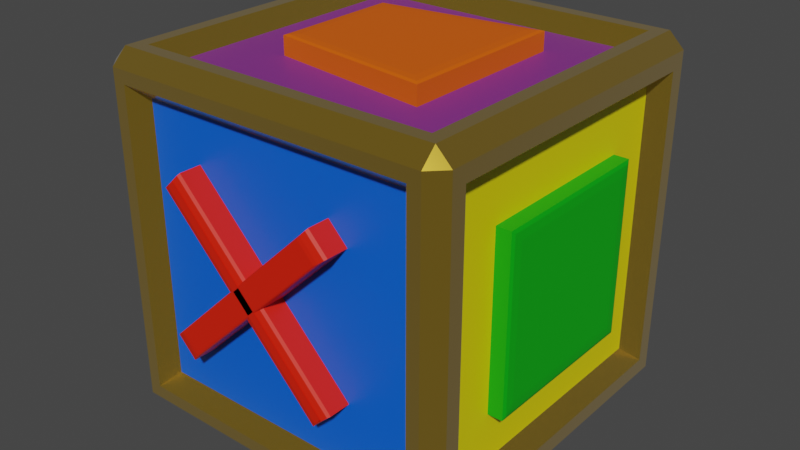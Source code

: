 # Source: Cube.blend  (saved by Blender 2.93.20; exported with 4.5.12 LTS)
import bpy
from mathutils import Matrix  # noqa: F401  (used for matrix-valued properties, if any)

bpy.ops.wm.read_factory_settings(use_empty=True)
scene = bpy.context.scene
scene.name = 'Scene'

# ---- collections
col_collection = bpy.data.collections.new('Collection'); scene.collection.children.link(col_collection)

# ---- materials (node trees are filled in below, after node groups)
mat_material = bpy.data.materials.new('Material')
mat_material.alpha_threshold = 0.0
mat_material.line_color = (0.0, 0.0, 0.0, 1.0)
mat_material_007 = bpy.data.materials.new('Material.007')
mat_material_008 = bpy.data.materials.new('Material.008')
mat_material_009 = bpy.data.materials.new('Material.009')
mat_material_010 = bpy.data.materials.new('Material.010')
mat_material_011 = bpy.data.materials.new('Material.011')
mat_material_012 = bpy.data.materials.new('Material.012')
mat_material_001 = bpy.data.materials.new('Material.001')
mat_material_005 = bpy.data.materials.new('Material.005')
mat_material_004 = bpy.data.materials.new('Material.004')
mat_material_002 = bpy.data.materials.new('Material.002')
mat_material_003 = bpy.data.materials.new('Material.003')
mat_material_006 = bpy.data.materials.new('Material.006')

# ---- material node trees
mat_material.use_nodes = True; mat_material.node_tree.nodes.clear()
_N = mat_material.node_tree.nodes; _L = mat_material.node_tree.links
n0 = _N.new('ShaderNodeOutputMaterial'); n0.name = 'Material Output'; n0.location = (300, 300)
n1 = _N.new('ShaderNodeBsdfPrincipled'); n1.name = 'Principled BSDF'; n1.location = (10, 300)
n1.distribution = 'GGX'
n1.subsurface_method = 'BURLEY'
n1.inputs[0].default_value = (0.8, 0.172, 0.0, 1.0)
n1.inputs[2].default_value = 0.4
n1.inputs[3].default_value = 1.45
n1.inputs[27].default_value = (0.0, 0.0, 0.0, 1.0)
n1.inputs[28].default_value = 1.0
_L.new(n1.outputs[0], n0.inputs[0])
n0.is_active_output = True
mat_material_007.use_nodes = True; mat_material_007.node_tree.nodes.clear()
_N = mat_material_007.node_tree.nodes; _L = mat_material_007.node_tree.links
n0 = _N.new('ShaderNodeBsdfPrincipled'); n0.name = 'Principled BSDF'; n0.location = (10, 300)
n0.distribution = 'GGX'
n0.subsurface_method = 'BURLEY'
n0.inputs[0].default_value = (0.8, 0.5132, 0.05369, 1.0)
n0.inputs[1].default_value = 0.9044
n0.inputs[2].default_value = 0.1691
n0.inputs[3].default_value = 1.45
n0.inputs[13].default_value = 0.5221
n0.inputs[24].default_value = 0.1647
n0.inputs[27].default_value = (0.0, 0.0, 0.0, 1.0)
n0.inputs[28].default_value = 1.0
n1 = _N.new('ShaderNodeOutputMaterial'); n1.name = 'Material Output'; n1.location = (300, 300)
_L.new(n0.outputs[0], n1.inputs[0])
n1.is_active_output = True
mat_material_008.use_nodes = True; mat_material_008.node_tree.nodes.clear()
_N = mat_material_008.node_tree.nodes; _L = mat_material_008.node_tree.links
n0 = _N.new('ShaderNodeBsdfPrincipled'); n0.name = 'Principled BSDF'; n0.location = (10, 300)
n0.distribution = 'GGX'
n0.subsurface_method = 'BURLEY'
n0.inputs[0].default_value = (0.8, 0.0, 0.001276, 1.0)
n0.inputs[3].default_value = 1.45
n0.inputs[27].default_value = (0.0, 0.0, 0.0, 1.0)
n0.inputs[28].default_value = 1.0
n1 = _N.new('ShaderNodeOutputMaterial'); n1.name = 'Material Output'; n1.location = (300, 300)
_L.new(n0.outputs[0], n1.inputs[0])
n1.is_active_output = True
mat_material_009.use_nodes = True; mat_material_009.node_tree.nodes.clear()
_N = mat_material_009.node_tree.nodes; _L = mat_material_009.node_tree.links
n0 = _N.new('ShaderNodeBsdfPrincipled'); n0.name = 'Principled BSDF'; n0.location = (10, 300)
n0.distribution = 'GGX'
n0.subsurface_method = 'BURLEY'
n0.inputs[0].default_value = (0.8, 0.6932, 0.0, 1.0)
n0.inputs[3].default_value = 1.45
n0.inputs[27].default_value = (0.0, 0.0, 0.0, 1.0)
n0.inputs[28].default_value = 1.0
n1 = _N.new('ShaderNodeOutputMaterial'); n1.name = 'Material Output'; n1.location = (300, 300)
_L.new(n0.outputs[0], n1.inputs[0])
n1.is_active_output = True
mat_material_010.use_nodes = True; mat_material_010.node_tree.nodes.clear()
_N = mat_material_010.node_tree.nodes; _L = mat_material_010.node_tree.links
n0 = _N.new('ShaderNodeBsdfPrincipled'); n0.name = 'Principled BSDF'; n0.location = (10, 300)
n0.distribution = 'GGX'
n0.subsurface_method = 'BURLEY'
n0.inputs[0].default_value = (0.0, 0.119, 0.8, 1.0)
n0.inputs[3].default_value = 1.45
n0.inputs[27].default_value = (0.0, 0.0, 0.0, 1.0)
n0.inputs[28].default_value = 1.0
n1 = _N.new('ShaderNodeOutputMaterial'); n1.name = 'Material Output'; n1.location = (300, 300)
_L.new(n0.outputs[0], n1.inputs[0])
n1.is_active_output = True
mat_material_011.use_nodes = True; mat_material_011.node_tree.nodes.clear()
_N = mat_material_011.node_tree.nodes; _L = mat_material_011.node_tree.links
n0 = _N.new('ShaderNodeBsdfPrincipled'); n0.name = 'Principled BSDF'; n0.location = (10, 300)
n0.distribution = 'GGX'
n0.subsurface_method = 'BURLEY'
n0.inputs[0].default_value = (0.2307, 0.0319, 0.2582, 1.0)
n0.inputs[3].default_value = 1.45
n0.inputs[27].default_value = (0.0, 0.0, 0.0, 1.0)
n0.inputs[28].default_value = 1.0
n1 = _N.new('ShaderNodeOutputMaterial'); n1.name = 'Material Output'; n1.location = (300, 300)
_L.new(n0.outputs[0], n1.inputs[0])
n1.is_active_output = True
mat_material_012.use_nodes = True; mat_material_012.node_tree.nodes.clear()
_N = mat_material_012.node_tree.nodes; _L = mat_material_012.node_tree.links
n0 = _N.new('ShaderNodeBsdfPrincipled'); n0.name = 'Principled BSDF'; n0.location = (10, 300)
n0.distribution = 'GGX'
n0.subsurface_method = 'BURLEY'
n0.inputs[0].default_value = (0.04374, 0.2423, 0.04817, 1.0)
n0.inputs[3].default_value = 1.45
n0.inputs[27].default_value = (0.0, 0.0, 0.0, 1.0)
n0.inputs[28].default_value = 1.0
n1 = _N.new('ShaderNodeOutputMaterial'); n1.name = 'Material Output'; n1.location = (300, 300)
_L.new(n0.outputs[0], n1.inputs[0])
n1.is_active_output = True
mat_material_001.use_nodes = True; mat_material_001.node_tree.nodes.clear()
_N = mat_material_001.node_tree.nodes; _L = mat_material_001.node_tree.links
n0 = _N.new('ShaderNodeBsdfPrincipled'); n0.name = 'Principled BSDF'; n0.location = (10, 300)
n0.distribution = 'GGX'
n0.subsurface_method = 'BURLEY'
n0.inputs[0].default_value = (0.8, 0.01364, 0.0, 1.0)
n0.inputs[3].default_value = 1.45
n0.inputs[27].default_value = (0.0, 0.0, 0.0, 1.0)
n0.inputs[28].default_value = 1.0
n1 = _N.new('ShaderNodeOutputMaterial'); n1.name = 'Material Output'; n1.location = (300, 300)
_L.new(n0.outputs[0], n1.inputs[0])
n1.is_active_output = True
mat_material_005.use_nodes = True; mat_material_005.node_tree.nodes.clear()
_N = mat_material_005.node_tree.nodes; _L = mat_material_005.node_tree.links
n0 = _N.new('ShaderNodeBsdfPrincipled'); n0.name = 'Principled BSDF'; n0.location = (10, 300)
n0.distribution = 'GGX'
n0.subsurface_method = 'BURLEY'
n0.inputs[0].default_value = (0.7984, 0.0, 0.8, 1.0)
n0.inputs[3].default_value = 1.45
n0.inputs[27].default_value = (0.0, 0.0, 0.0, 1.0)
n0.inputs[28].default_value = 1.0
n1 = _N.new('ShaderNodeOutputMaterial'); n1.name = 'Material Output'; n1.location = (300, 300)
_L.new(n0.outputs[0], n1.inputs[0])
n1.is_active_output = True
mat_material_004.use_nodes = True; mat_material_004.node_tree.nodes.clear()
_N = mat_material_004.node_tree.nodes; _L = mat_material_004.node_tree.links
n0 = _N.new('ShaderNodeBsdfPrincipled'); n0.name = 'Principled BSDF'; n0.location = (10, 300)
n0.distribution = 'GGX'
n0.subsurface_method = 'BURLEY'
n0.inputs[0].default_value = (0.0, 0.3011, 0.8, 1.0)
n0.inputs[3].default_value = 1.45
n0.inputs[27].default_value = (0.0, 0.0, 0.0, 1.0)
n0.inputs[28].default_value = 1.0
n1 = _N.new('ShaderNodeOutputMaterial'); n1.name = 'Material Output'; n1.location = (300, 300)
_L.new(n0.outputs[0], n1.inputs[0])
n1.is_active_output = True
mat_material_002.use_nodes = True; mat_material_002.node_tree.nodes.clear()
_N = mat_material_002.node_tree.nodes; _L = mat_material_002.node_tree.links
n0 = _N.new('ShaderNodeBsdfPrincipled'); n0.name = 'Principled BSDF'; n0.location = (10, 300)
n0.distribution = 'GGX'
n0.subsurface_method = 'BURLEY'
n0.inputs[0].default_value = (0.0, 0.42, 0.004265, 1.0)
n0.inputs[3].default_value = 1.45
n0.inputs[27].default_value = (0.0, 0.0, 0.0, 1.0)
n0.inputs[28].default_value = 1.0
n1 = _N.new('ShaderNodeOutputMaterial'); n1.name = 'Material Output'; n1.location = (300, 300)
_L.new(n0.outputs[0], n1.inputs[0])
n1.is_active_output = True
mat_material_003.use_nodes = True; mat_material_003.node_tree.nodes.clear()
_N = mat_material_003.node_tree.nodes; _L = mat_material_003.node_tree.links
n0 = _N.new('ShaderNodeBsdfPrincipled'); n0.name = 'Principled BSDF'; n0.location = (10, 300)
n0.distribution = 'GGX'
n0.subsurface_method = 'BURLEY'
n0.inputs[0].default_value = (0.8, 0.1133, 0.0, 1.0)
n0.inputs[3].default_value = 1.45
n0.inputs[27].default_value = (0.0, 0.0, 0.0, 1.0)
n0.inputs[28].default_value = 1.0
n1 = _N.new('ShaderNodeOutputMaterial'); n1.name = 'Material Output'; n1.location = (300, 300)
_L.new(n0.outputs[0], n1.inputs[0])
n1.is_active_output = True
mat_material_006.use_nodes = True; mat_material_006.node_tree.nodes.clear()
_N = mat_material_006.node_tree.nodes; _L = mat_material_006.node_tree.links
n0 = _N.new('ShaderNodeBsdfPrincipled'); n0.name = 'Principled BSDF'; n0.location = (10, 300)
n0.distribution = 'GGX'
n0.subsurface_method = 'BURLEY'
n0.inputs[0].default_value = (0.8841, 1.0, 0.0, 1.0)
n0.inputs[3].default_value = 1.45
n0.inputs[27].default_value = (0.0, 0.0, 0.0, 1.0)
n0.inputs[28].default_value = 1.0
n1 = _N.new('ShaderNodeOutputMaterial'); n1.name = 'Material Output'; n1.location = (300, 300)
_L.new(n0.outputs[0], n1.inputs[0])
n1.is_active_output = True

# ---- world
world_world = bpy.data.worlds.new('World'); scene.world = world_world
world_world.use_nodes = True; world_world.node_tree.nodes.clear()
_N = world_world.node_tree.nodes; _L = world_world.node_tree.links
n0 = _N.new('ShaderNodeOutputWorld'); n0.name = 'World Output'; n0.location = (300, 300)
n1 = _N.new('ShaderNodeBackground'); n1.name = 'Background'; n1.location = (10, 300)
n1.inputs[0].default_value = (0.05088, 0.05088, 0.05088, 1.0)
_L.new(n1.outputs[0], n0.inputs[0])
n0.is_active_output = True
world_world.color = (0.05088, 0.05088, 0.05088)
world_world.use_sun_shadow = False
world_world.sun_shadow_jitter_overblur = 0.0

# ---- meshes
me_cube = bpy.data.meshes.new('Cube')
me_cube.from_pydata([(0.8457, 1.0, 0.8457), (0.8457, 1.0, -0.8457), (0.8457, -1.0, 0.8457), (0.8457, -1.0, -0.8457), (-0.8457, 1.0, 0.8457), (-0.8457, 1.0, -0.8457), (-0.8457, -1.0, 0.8457), (-0.8457, -1.0, -0.8457), (1.0, 0.8308, -0.8308), (-1.0, 0.8308, -0.8308), (1.0, 0.8308, 0.8308), (-1.0, -0.8308, -0.8308), (-1.0, -0.8308, 0.8308), (1.0, -0.8308, 0.8308), (1.0, -0.8308, -0.8308), (-1.0, 0.8308, 0.8308), (-0.8427, 0.8427, -1.0), (-0.8427, -0.8427, -1.0), (0.8427, 0.8427, 1.0), (0.8427, 0.8427, -1.0), (-0.8427, -0.8427, 1.0), (0.8427, -0.8427, 1.0), (0.8427, -0.8427, -1.0), (-0.8427, 0.8427, 1.0), (0.7684, 0.9086, -0.7684), (-0.7684, 0.9086, -0.7684), (0.7684, 0.9086, 0.7684), (-0.7684, -0.9086, -0.7684), (-0.7684, -0.9086, 0.7684), (0.7684, -0.9086, 0.7684), (0.7684, -0.9086, -0.7684), (-0.7684, 0.9086, 0.7684), (-0.9086, 0.7548, -0.7548), (-0.9086, -0.7548, -0.7548), (0.9086, 0.7548, 0.7548), (0.9086, 0.7548, -0.7548), (-0.9086, -0.7548, 0.7548), (0.9086, -0.7548, 0.7548), (0.9086, -0.7548, -0.7548), (-0.9086, 0.7548, 0.7548), (-0.7656, 0.7656, -0.9086), (-0.7656, -0.7656, -0.9086), (0.7656, 0.7656, -0.9086), (0.7656, -0.7656, 0.9086), (-0.7656, -0.7656, 0.9086), (0.7656, 0.7656, 0.9086), (0.7656, -0.7656, -0.9086), (-0.7656, 0.7656, 0.9086), (-1.0, 0.9166, -0.9166), (-0.9166, 1.0, -0.9166), (-0.9166, 0.9166, -1.0), (-0.9166, -0.9166, -1.0), (-0.9166, -1.0, -0.9166), (-1.0, -0.9166, -0.9166), (0.9166, 1.0, -0.9166), (1.0, 0.9166, -0.9166), (0.9166, 0.9166, -1.0), (1.0, -0.9166, 0.9166), (0.9166, -0.9166, 1.0), (0.9166, -1.0, 0.9166), (-0.9166, -1.0, 0.9166), (-0.9166, -0.9166, 1.0), (-1.0, -0.9166, 0.9166), (0.9166, 1.0, 0.9166), (0.9166, 0.9166, 1.0), (1.0, 0.9166, 0.9166), (0.9166, -1.0, -0.9166), (0.9166, -0.9166, -1.0), (1.0, -0.9166, -0.9166), (-1.0, 0.9166, 0.9166), (-0.9166, 0.9166, 1.0), (-0.9166, 1.0, 0.9166)], [], [(14, 8, 35, 38), (1, 5, 25, 24), (23, 20, 44, 47), (12, 15, 39, 36), (4, 0, 26, 31), (22, 17, 41, 46), (9, 15, 69, 48), (8, 14, 68, 55), (17, 22, 67, 51), (13, 10, 65, 57), (5, 1, 54, 49), (18, 21, 58, 64), (7, 6, 60, 52), (19, 16, 50, 56), (22, 19, 56, 67), (3, 7, 52, 66), (6, 2, 59, 60), (12, 11, 53, 62), (21, 20, 61, 58), (23, 18, 64, 70), (14, 13, 57, 68), (11, 9, 48, 53), (4, 5, 49, 71), (20, 23, 70, 61), (2, 3, 66, 59), (10, 8, 55, 65), (15, 12, 62, 69), (0, 4, 71, 63), (1, 0, 63, 54), (45, 47, 44, 43), (30, 29, 28, 27), (33, 36, 39, 32), (40, 42, 46, 41), (35, 34, 37, 38), (25, 31, 26, 24), (18, 23, 47, 45), (0, 1, 24, 26), (9, 11, 33, 32), (19, 22, 46, 42), (6, 7, 27, 28), (8, 10, 34, 35), (17, 16, 40, 41), (3, 2, 29, 30), (11, 12, 36, 33), (16, 19, 42, 40), (5, 4, 31, 25), (13, 14, 38, 37), (20, 21, 43, 44), (2, 6, 28, 29), (15, 9, 32, 39), (21, 18, 45, 43), (7, 3, 30, 27), (10, 13, 37, 34), (48, 49, 50), (51, 52, 53), (54, 55, 56), (57, 58, 59), (60, 61, 62), (63, 64, 65), (66, 67, 68), (69, 70, 71), (50, 51, 53, 48), (56, 50, 49, 54), (65, 55, 54, 63), (52, 60, 62, 53), (59, 66, 68, 57), (71, 49, 48, 69), (58, 61, 60, 59), (64, 58, 57, 65), (51, 67, 66, 52), (61, 70, 69, 62), (70, 64, 63, 71), (67, 56, 55, 68), (16, 17, 51, 50)])
me_cube.polygons.foreach_set('material_index', [1, 1, 1, 1, 1, 1, 1, 1, 1, 1, 1, 1, 1, 1, 1, 1, 1, 1, 1, 1, 1, 1, 1, 1, 1, 1, 1, 1, 1, 5, 4, 0, 6, 3, 2, 1, 1, 1, 1, 1, 1, 1, 1, 1, 1, 1, 1, 1, 1, 1, 1, 1, 1, 1, 1, 1, 1, 1, 1, 1, 1, 1, 1, 1, 1, 1, 1, 1, 1, 1, 1, 1, 1, 1])
_uv = me_cube.uv_layers.new(name='UVMap')
_uv.uv.foreach_set('vector', [0.3962, 0.7288, 0.3962, 0.5212, 0.3962, 0.5212, 0.3962, 0.7288, 0.3943, 0.4807, 0.3943, 0.2693, 0.3943, 0.2693, 0.3943, 0.4807, 0.8553, 0.5197, 0.8553, 0.7303, 0.8553, 0.7303, 0.8553, 0.5197, 0.6038, 0.02115, 0.6038, 0.2288, 0.6038, 0.2288, 0.6038, 0.02115, 0.6057, 0.2693, 0.6057, 0.4807, 0.6057, 0.4807, 0.6057, 0.2693, 0.3553, 0.7303, 0.1447, 0.7303, 0.1447, 0.7303, 0.3553, 0.7303, 0.3962, 0.2288, 0.6038, 0.2288, 0.6146, 0.2396, 0.3854, 0.2396, 0.3962, 0.5212, 0.3962, 0.7288, 0.3854, 0.7396, 0.3854, 0.5104, 0.1447, 0.7303, 0.3553, 0.7303, 0.3646, 0.7396, 0.1354, 0.7396, 0.6038, 0.7288, 0.6038, 0.5212, 0.6146, 0.5104, 0.6146, 0.7396, 0.3943, 0.2693, 0.3943, 0.4807, 0.3854, 0.4896, 0.3854, 0.2604, 0.6447, 0.5197, 0.6447, 0.7303, 0.6354, 0.7396, 0.6354, 0.5104, 0.3943, 0.9807, 0.6057, 0.9807, 0.6146, 0.9896, 0.3854, 0.9896, 0.3553, 0.5197, 0.1447, 0.5197, 0.1354, 0.5104, 0.3646, 0.5104, 0.3553, 0.7303, 0.3553, 0.5197, 0.3646, 0.5104, 0.3646, 0.7396, 0.3943, 0.7693, 0.3943, 0.9807, 0.3854, 0.9896, 0.3854, 0.7604, 0.6057, 0.9807, 0.6057, 0.7693, 0.6146, 0.7604, 0.6146, 0.9896, 0.6038, 0.02115, 0.3962, 0.02115, 0.3854, 0.01042, 0.6146, 0.01042, 0.6447, 0.7303, 0.8553, 0.7303, 0.8646, 0.7396, 0.6354, 0.7396, 0.8553, 0.5197, 0.6447, 0.5197, 0.6354, 0.5104, 0.8646, 0.5104, 0.3962, 0.7288, 0.6038, 0.7288, 0.6146, 0.7396, 0.3854, 0.7396, 0.3962, 0.02115, 0.3962, 0.2288, 0.3854, 0.2396, 0.3854, 0.01042, 0.6057, 0.2693, 0.3943, 0.2693, 0.3854, 0.2604, 0.6146, 0.2604, 0.8553, 0.7303, 0.8553, 0.5197, 0.8646, 0.5104, 0.8646, 0.7396, 0.6057, 0.7693, 0.3943, 0.7693, 0.3854, 0.7604, 0.6146, 0.7604, 0.6038, 0.5212, 0.3962, 0.5212, 0.3854, 0.5104, 0.6146, 0.5104, 0.6038, 0.2288, 0.6038, 0.02115, 0.6146, 0.01042, 0.6146, 0.2396, 0.6057, 0.4807, 0.6057, 0.2693, 0.6146, 0.2604, 0.6146, 0.4896, 0.3943, 0.4807, 0.6057, 0.4807, 0.6146, 0.4896, 0.3854, 0.4896, 0.6447, 0.5197, 0.8553, 0.5197, 0.8553, 0.7303, 0.6447, 0.7303, 0.3943, 0.7693, 0.6057, 0.7693, 0.6057, 0.9807, 0.3943, 0.9807, 0.3962, 0.02115, 0.6038, 0.02115, 0.6038, 0.2288, 0.3962, 0.2288, 0.1447, 0.5197, 0.3553, 0.5197, 0.3553, 0.7303, 0.1447, 0.7303, 0.3962, 0.5212, 0.6038, 0.5212, 0.6038, 0.7288, 0.3962, 0.7288, 0.3943, 0.2693, 0.6057, 0.2693, 0.6057, 0.4807, 0.3943, 0.4807, 0.6447, 0.5197, 0.8553, 0.5197, 0.8553, 0.5197, 0.6447, 0.5197, 0.6057, 0.4807, 0.3943, 0.4807, 0.3943, 0.4807, 0.6057, 0.4807, 0.3962, 0.2288, 0.3962, 0.02115, 0.3962, 0.02115, 0.3962, 0.2288, 0.3553, 0.5197, 0.3553, 0.7303, 0.3553, 0.7303, 0.3553, 0.5197, 0.6057, 0.9807, 0.3943, 0.9807, 0.3943, 0.9807, 0.6057, 0.9807, 0.3962, 0.5212, 0.6038, 0.5212, 0.6038, 0.5212, 0.3962, 0.5212, 0.1447, 0.7303, 0.1447, 0.5197, 0.1447, 0.5197, 0.1447, 0.7303, 0.3943, 0.7693, 0.6057, 0.7693, 0.6057, 0.7693, 0.3943, 0.7693, 0.3962, 0.02115, 0.6038, 0.02115, 0.6038, 0.02115, 0.3962, 0.02115, 0.1447, 0.5197, 0.3553, 0.5197, 0.3553, 0.5197, 0.1447, 0.5197, 0.3943, 0.2693, 0.6057, 0.2693, 0.6057, 0.2693, 0.3943, 0.2693, 0.6038, 0.7288, 0.3962, 0.7288, 0.3962, 0.7288, 0.6038, 0.7288, 0.8553, 0.7303, 0.6447, 0.7303, 0.6447, 0.7303, 0.8553, 0.7303, 0.6057, 0.7693, 0.6057, 0.9807, 0.6057, 0.9807, 0.6057, 0.7693, 0.6038, 0.2288, 0.3962, 0.2288, 0.3962, 0.2288, 0.6038, 0.2288, 0.6447, 0.7303, 0.6447, 0.5197, 0.6447, 0.5197, 0.6447, 0.7303, 0.3943, 0.9807, 0.3943, 0.7693, 0.3943, 0.7693, 0.3943, 0.9807, 0.6038, 0.5212, 0.6038, 0.7288, 0.6038, 0.7288, 0.6038, 0.5212, 0.125, 0.5104, 0.1302, 0.5052, 0.1354, 0.5104, 0.1354, 0.7396, 0.1302, 0.7448, 0.125, 0.7396, 0.3646, 0.5, 0.3698, 0.5052, 0.3646, 0.5104, 0.6146, 0.75, 0.6198, 0.7552, 0.6146, 0.7604, 0.6146, 0.0, 0.6198, 0.00521, 0.6146, 0.01042, 0.6146, 0.4896, 0.6198, 0.4948, 0.6146, 0.5, 0.3646, 0.75, 0.3646, 0.7396, 0.3698, 0.7448, 0.6146, 0.2396, 0.6198, 0.2448, 0.6146, 0.25, 0.1354, 0.5104, 0.1354, 0.7396, 0.125, 0.7396, 0.125, 0.5104, 0.3646, 0.5104, 0.1354, 0.5104, 0.1354, 0.5, 0.3646, 0.5, 0.6146, 0.5104, 0.3854, 0.5104, 0.3854, 0.4896, 0.6146, 0.4896, 0.3854, 0.0, 0.6146, 0.0, 0.6146, 0.01042, 0.3854, 0.01042, 0.6146, 0.7604, 0.3854, 0.7604, 0.3854, 0.7396, 0.6146, 0.7396, 0.6146, 0.2604, 0.3854, 0.2604, 0.3854, 0.2396, 0.6146, 0.2396, 0.625, 0.7604, 0.625, 0.9896, 0.6146, 0.9896, 0.6146, 0.7604, 0.6354, 0.5104, 0.6354, 0.7396, 0.6146, 0.7396, 0.6146, 0.5104, 0.1354, 0.7396, 0.3646, 0.7396, 0.3646, 0.75, 0.1354, 0.75, 0.625, 0.01042, 0.625, 0.2396, 0.6146, 0.2396, 0.6146, 0.01042, 0.625, 0.2604, 0.625, 0.4896, 0.6146, 0.4896, 0.6146, 0.2604, 0.3646, 0.7396, 0.3646, 0.5104, 0.3854, 0.5104, 0.3854, 0.7396, 0.1447, 0.5197, 0.1447, 0.7303, 0.1354, 0.7396, 0.1354, 0.5104])
me_cube.materials.append(mat_material)
me_cube.materials.append(mat_material_007)
me_cube.materials.append(mat_material_008)
me_cube.materials.append(mat_material_009)
me_cube.materials.append(mat_material_010)
me_cube.materials.append(mat_material_011)
me_cube.materials.append(mat_material_012)
me_cube.use_remesh_preserve_volume = False
me_cube.use_remesh_preserve_attributes = False
me_cube.use_mirror_vertex_groups = False
me_cube.update()
me_cube_001 = bpy.data.meshes.new('Cube.001')
me_cube_001.from_pydata([(-1.0, 1.0, -1.0), (-1.0, 1.0, 1.0), (1.0, 1.0, -1.0), (1.0, 1.0, 1.0), (-8.506, 1.0, 0.1176), (8.506, 1.0, 0.1176), (-8.506, 1.0, -0.1176), (8.506, 1.0, -0.1176), (-0.8725, -1.0, -0.8858), (-1.0, -0.8443, -1.0), (-0.9221, -0.9791, -0.9221), (-0.9791, -0.9221, -0.9791), (-0.8341, -1.0, 0.885), (-1.0, -0.8443, 1.0), (-0.9221, -0.9791, 0.9221), (-0.9791, -0.9221, 0.9791), (0.8161, -1.0, -0.8858), (1.0, -0.8443, -1.0), (0.9221, -0.9791, -0.9221), (0.9791, -0.9221, -0.9791), (0.8544, -1.0, 0.885), (1.0, -0.8443, 1.0), (0.9221, -0.9791, 0.9221), (0.9791, -0.9221, 0.9791), (-8.35, -1.0, -0.03817), (-8.506, -0.8443, 0.1176), (-8.428, -0.9791, 0.0397), (-8.485, -0.9221, 0.0967), (8.35, -1.0, -0.03817), (8.506, -0.8443, 0.1176), (8.428, -0.9791, 0.03969), (8.485, -0.9221, 0.0967), (-8.35, -1.0, 0.03817), (-8.506, -0.8443, -0.1176), (-8.428, -0.9791, -0.03969), (-8.485, -0.9221, -0.0967), (8.35, -1.0, 0.03817), (8.506, -0.8443, -0.1176), (8.428, -0.9791, -0.0397), (8.485, -0.9221, -0.0967)], [], [(16, 20, 12, 8), (0, 1, 3, 2), (4, 6, 33, 25), (3, 1, 13, 21), (9, 13, 1, 0), (2, 3, 21, 17), (32, 36, 28, 24), (4, 5, 7, 6), (7, 5, 29, 37), (25, 29, 5, 4), (6, 7, 37, 33), (8, 12, 14, 10), (10, 14, 15, 11), (11, 15, 13, 9), (20, 16, 18, 22), (22, 18, 19, 23), (23, 19, 17, 21), (9, 17, 19, 11), (11, 19, 18, 10), (10, 18, 16, 8), (21, 13, 15, 23), (23, 15, 14, 22), (22, 14, 12, 20), (24, 28, 30, 26), (26, 30, 31, 27), (27, 31, 29, 25), (36, 32, 34, 38), (38, 34, 35, 39), (39, 35, 33, 37), (25, 33, 35, 27), (27, 35, 34, 26), (26, 34, 32, 24), (37, 29, 31, 39), (39, 31, 30, 38), (38, 30, 28, 36), (0, 2, 17, 9)])
_uv = me_cube_001.uv_layers.new(name='UVMap')
_uv.uv.foreach_set('vector', [0.3945, 0.7695, 0.6055, 0.7695, 0.6055, 0.9805, 0.3945, 0.9805, 0.375, 0.25, 0.625, 0.25, 0.625, 0.5, 0.375, 0.5, 0.125, 0.5, 0.375, 0.5, 0.375, 0.7305, 0.125, 0.7305, 0.625, 0.5, 0.875, 0.5, 0.875, 0.7305, 0.625, 0.7305, 0.375, 0.01947, 0.625, 0.01947, 0.625, 0.25, 0.375, 0.25, 0.375, 0.5, 0.625, 0.5, 0.625, 0.7305, 0.375, 0.7305, 0.3773, 0.9156, 0.6227, 0.9156, 0.6227, 0.8344, 0.3773, 0.8344, 0.375, 0.25, 0.625, 0.25, 0.625, 0.5, 0.375, 0.5, 0.625, 0.5, 0.875, 0.5, 0.875, 0.7305, 0.625, 0.7305, 0.375, 0.01947, 0.625, 0.01947, 0.625, 0.25, 0.375, 0.25, 0.375, 0.5, 0.625, 0.5, 0.625, 0.7305, 0.375, 0.7305, 0.3945, 0.9805, 0.6055, 0.9805, 0.6153, 0.9903, 0.3847, 0.9903, 0.3847, 0.9903, 0.6153, 0.9903, 0.6224, 1.0, 0.3776, 1.0, 0.3776, 0.009734, 0.6224, 0.009734, 0.625, 0.01947, 0.375, 0.01947, 0.6055, 0.7695, 0.3945, 0.7695, 0.3847, 0.7597, 0.6153, 0.7597, 0.6153, 0.7597, 0.3847, 0.7597, 0.3776, 0.7403, 0.6224, 0.7403, 0.6224, 0.7403, 0.3776, 0.7403, 0.375, 0.7305, 0.625, 0.7305, 0.125, 0.7305, 0.375, 0.7305, 0.3724, 0.7403, 0.1276, 0.7403, 0.375, 0.9974, 0.375, 0.7526, 0.3847, 0.7597, 0.3847, 0.9903, 0.3847, 0.9903, 0.3847, 0.7597, 0.3945, 0.7695, 0.3945, 0.9805, 0.625, 0.7305, 0.875, 0.7305, 0.8724, 0.7403, 0.6276, 0.7403, 0.625, 0.7526, 0.625, 0.9974, 0.6153, 0.9903, 0.6153, 0.7597, 0.6153, 0.7597, 0.6153, 0.9903, 0.6055, 0.9805, 0.6055, 0.7695, 0.3773, 0.8344, 0.6227, 0.8344, 0.6239, 0.9172, 0.3761, 0.9172, 0.3761, 0.9172, 0.6239, 0.9172, 0.6247, 1.0, 0.3753, 1.0, 0.3753, 0.009734, 0.6247, 0.009734, 0.625, 0.01947, 0.375, 0.01947, 0.6227, 0.9156, 0.3773, 0.9156, 0.3761, 0.8328, 0.6239, 0.8328, 0.6239, 0.8328, 0.3761, 0.8328, 0.3753, 0.7403, 0.6247, 0.7403, 0.6247, 0.7403, 0.3753, 0.7403, 0.375, 0.7305, 0.625, 0.7305, 0.125, 0.7305, 0.375, 0.7305, 0.3528, 0.7403, 0.1472, 0.7403, 0.375, 0.9778, 0.375, 0.7722, 0.3761, 0.8328, 0.3761, 0.9172, 0.3761, 0.9172, 0.3761, 0.8328, 0.3773, 0.9156, 0.3773, 0.8344, 0.625, 0.7305, 0.875, 0.7305, 0.8528, 0.7403, 0.6472, 0.7403, 0.625, 0.7722, 0.625, 0.9778, 0.6239, 0.9172, 0.6239, 0.8328, 0.6239, 0.8328, 0.6239, 0.9172, 0.6227, 0.8344, 0.6227, 0.9156, 0.125, 0.5, 0.375, 0.5, 0.375, 0.7305, 0.125, 0.7305])
me_cube_001.materials.append(mat_material_001)
me_cube_001.use_remesh_fix_poles = True
me_cube_001.use_remesh_preserve_attributes = False
me_cube_001.update()
me_circle = bpy.data.meshes.new('Circle')
me_circle.from_pydata([(0.0, 1.0, 0.0), (-0.1951, 0.9808, 0.0), (-0.3827, 0.9239, 0.0), (-0.5556, 0.8315, 0.0), (-0.7071, 0.7071, 0.0), (-0.8315, 0.5556, 0.0), (-0.9239, 0.3827, 0.0), (-0.9808, 0.1951, 0.0), (-1.0, -4.371e-08, 0.0), (-0.9808, -0.1951, 0.0), (-0.9239, -0.3827, 0.0), (-0.8315, -0.5556, 0.0), (-0.7071, -0.7071, 0.0), (-0.5556, -0.8315, 0.0), (-0.3827, -0.9239, 0.0), (-0.1951, -0.9808, 0.0), (8.742e-08, -1.0, 0.0), (0.1951, -0.9808, 0.0), (0.3827, -0.9239, 0.0), (0.5556, -0.8315, 0.0), (0.7071, -0.7071, 0.0), (0.8315, -0.5556, 0.0), (0.9239, -0.3827, 0.0), (0.9808, -0.1951, 0.0), (1.0, 1.192e-08, 0.0), (0.9808, 0.1951, 0.0), (0.9239, 0.3827, 0.0), (0.8315, 0.5556, 0.0), (0.7071, 0.7071, 0.0), (0.5556, 0.8315, 0.0), (0.3827, 0.9239, 0.0), (0.1951, 0.9808, 0.0), (-9.401e-08, 0.7346, 3.954e-09), (-0.1433, 0.7205, 3.954e-09), (-0.2811, 0.6787, 3.954e-09), (-0.4081, 0.6108, 3.954e-09), (-0.5195, 0.5195, 3.954e-09), (-0.6108, 0.4081, 3.954e-09), (-0.6787, 0.2811, 3.954e-09), (-0.7205, 0.1433, 3.954e-09), (-0.7346, 4.024e-10, 3.954e-09), (-0.7205, -0.1433, 3.954e-09), (-0.6787, -0.2811, 3.954e-09), (-0.6108, -0.4081, 3.954e-09), (-0.5195, -0.5195, 3.954e-09), (-0.4081, -0.6108, 3.954e-09), (-0.2811, -0.6787, 3.954e-09), (-0.1433, -0.7205, 3.954e-09), (-2.979e-08, -0.7346, 3.954e-09), (0.1433, -0.7205, 3.954e-09), (0.2811, -0.6787, 3.954e-09), (0.4081, -0.6108, 3.954e-09), (0.5195, -0.5195, 3.954e-09), (0.6108, -0.4081, 3.954e-09), (0.6787, -0.2811, 3.954e-09), (0.7205, -0.1433, 3.954e-09), (0.7346, 4.128e-08, 3.954e-09), (0.7205, 0.1433, 3.954e-09), (0.6787, 0.2811, 3.954e-09), (0.6108, 0.4081, 3.954e-09), (0.5195, 0.5195, 3.954e-09), (0.4081, 0.6108, 3.954e-09), (0.2811, 0.6787, 3.954e-09), (0.1433, 0.7205, 3.954e-09)], [], [(25, 26, 58, 57), (12, 13, 45, 44), (26, 27, 59, 58), (13, 14, 46, 45), (0, 1, 33, 32), (27, 28, 60, 59), (14, 15, 47, 46), (1, 2, 34, 33), (28, 29, 61, 60), (15, 16, 48, 47), (2, 3, 35, 34), (29, 30, 62, 61), (16, 17, 49, 48), (3, 4, 36, 35), (30, 31, 63, 62), (17, 18, 50, 49), (4, 5, 37, 36), (31, 0, 32, 63), (18, 19, 51, 50), (5, 6, 38, 37), (19, 20, 52, 51), (6, 7, 39, 38), (20, 21, 53, 52), (7, 8, 40, 39), (21, 22, 54, 53), (8, 9, 41, 40), (22, 23, 55, 54), (9, 10, 42, 41), (23, 24, 56, 55), (10, 11, 43, 42), (24, 25, 57, 56), (11, 12, 44, 43)])
_uv = me_circle.uv_layers.new(name='UVMap')
_uv.uv.foreach_set('vector', [0.0, 0.0, 0.0, 0.0, 0.0, 0.0, 0.0, 0.0, 0.0, 0.0, 0.0, 0.0, 0.0, 0.0, 0.0, 0.0, 0.0, 0.0, 0.0, 0.0, 0.0, 0.0, 0.0, 0.0, 0.0, 0.0, 0.0, 0.0, 0.0, 0.0, 0.0, 0.0, 0.0, 0.0, 0.0, 0.0, 0.0, 0.0, 0.0, 0.0, 0.0, 0.0, 0.0, 0.0, 0.0, 0.0, 0.0, 0.0, 0.0, 0.0, 0.0, 0.0, 0.0, 0.0, 0.0, 0.0, 0.0, 0.0, 0.0, 0.0, 0.0, 0.0, 0.0, 0.0, 0.0, 0.0, 0.0, 0.0, 0.0, 0.0, 0.0, 0.0, 0.0, 0.0, 0.0, 0.0, 0.0, 0.0, 0.0, 0.0, 0.0, 0.0, 0.0, 0.0, 0.0, 0.0, 0.0, 0.0, 0.0, 0.0, 0.0, 0.0, 0.0, 0.0, 0.0, 0.0, 0.0, 0.0, 0.0, 0.0, 0.0, 0.0, 0.0, 0.0, 0.0, 0.0, 0.0, 0.0, 0.0, 0.0, 0.0, 0.0, 0.0, 0.0, 0.0, 0.0, 0.0, 0.0, 0.0, 0.0, 0.0, 0.0, 0.0, 0.0, 0.0, 0.0, 0.0, 0.0, 0.0, 0.0, 0.0, 0.0, 0.0, 0.0, 0.0, 0.0, 0.0, 0.0, 0.0, 0.0, 0.0, 0.0, 0.0, 0.0, 0.0, 0.0, 0.0, 0.0, 0.0, 0.0, 0.0, 0.0, 0.0, 0.0, 0.0, 0.0, 0.0, 0.0, 0.0, 0.0, 0.0, 0.0, 0.0, 0.0, 0.0, 0.0, 0.0, 0.0, 0.0, 0.0, 0.0, 0.0, 0.0, 0.0, 0.0, 0.0, 0.0, 0.0, 0.0, 0.0, 0.0, 0.0, 0.0, 0.0, 0.0, 0.0, 0.0, 0.0, 0.0, 0.0, 0.0, 0.0, 0.0, 0.0, 0.0, 0.0, 0.0, 0.0, 0.0, 0.0, 0.0, 0.0, 0.0, 0.0, 0.0, 0.0, 0.0, 0.0, 0.0, 0.0, 0.0, 0.0, 0.0, 0.0, 0.0, 0.0, 0.0, 0.0, 0.0, 0.0, 0.0, 0.0, 0.0, 0.0, 0.0, 0.0, 0.0, 0.0, 0.0, 0.0, 0.0, 0.0, 0.0, 0.0, 0.0, 0.0, 0.0, 0.0, 0.0, 0.0, 0.0, 0.0, 0.0, 0.0, 0.0, 0.0, 0.0, 0.0, 0.0, 0.0, 0.0, 0.0, 0.0, 0.0, 0.0, 0.0])
me_circle.materials.append(mat_material_005)
me_circle.use_remesh_fix_poles = True
me_circle.use_remesh_preserve_attributes = False
me_circle.update()
me_cube_002 = bpy.data.meshes.new('Cube.002')
me_cube_002.from_pydata([(1.0, -1.0, -1.0), (1.0, -0.001308, 1.0), (1.0, 1.0, -1.0), (1.0, 0.001308, 1.0), (-0.9472, -1.0, -1.0), (-1.0, -0.9146, -0.9472), (-1.0, 0.001308, 1.0), (-0.9472, -0.001308, 1.0), (-1.0, 0.9146, -0.9472), (-0.9472, 1.0, -1.0), (-0.9472, 0.001308, 1.0), (-1.0, -0.001308, 1.0)], [], [(0, 1, 7, 4), (2, 3, 1, 0), (3, 10, 11, 6, 7, 1), (5, 6, 11, 8), (9, 10, 3, 2), (9, 4, 5, 8), (4, 7, 6, 5), (10, 9, 8, 11), (9, 2, 0, 4)])
_uv = me_cube_002.uv_layers.new(name='UVMap')
_uv.uv.foreach_set('vector', [0.375, 0.75, 0.625, 0.75, 0.625, 0.9934, 0.375, 0.9934, 0.375, 0.5, 0.625, 0.5, 0.625, 0.75, 0.375, 0.75, 0.625, 0.5, 0.8684, 0.5, 0.875, 0.75, 0.875, 0.5, 0.8684, 0.75, 0.625, 0.75, 0.3816, 0.008455, 0.625, 0.25, 0.625, 0.0, 0.3816, 0.2415, 0.375, 0.2566, 0.625, 0.2566, 0.625, 0.5, 0.375, 0.5, 0.1316, 0.5, 0.1316, 0.75, 0.125, 0.7393, 0.125, 0.5107, 0.375, 0.0, 0.625, 0.0, 0.625, 0.25, 0.3816, 0.008455, 0.625, 0.2566, 0.375, 0.2566, 0.3816, 0.2415, 0.625, 0.0, 0.1316, 0.5, 0.375, 0.5, 0.375, 0.75, 0.1316, 0.75])
me_cube_002.materials.append(mat_material_004)
me_cube_002.use_remesh_fix_poles = True
me_cube_002.use_remesh_preserve_attributes = False
me_cube_002.update()
me_cube_003 = bpy.data.meshes.new('Cube.003')
me_cube_003.from_pydata([(-1.0, -1.0, -1.0), (-1.0, -1.0, 1.0), (-1.0, 1.0, -1.0), (-1.0, 1.0, 1.0), (1.0, -0.8642, -0.8642), (0.8642, -1.0, -1.0), (0.9602, -0.9602, -0.9602), (0.8642, -1.0, 1.0), (1.0, -0.8642, 0.8642), (0.9602, -0.9602, 0.9602), (1.0, 0.8642, -0.8642), (0.8642, 1.0, -1.0), (0.9602, 0.9602, -0.9602), (1.0, 0.8642, 0.8642), (0.8642, 1.0, 1.0), (0.9602, 0.9602, 0.9602)], [], [(0, 1, 3, 2), (5, 7, 1, 0), (14, 3, 1, 7), (10, 13, 8, 4), (2, 3, 14, 11), (13, 10, 12, 15), (15, 12, 11, 14), (5, 11, 12, 6), (6, 12, 10, 4), (14, 7, 9, 15), (15, 9, 8, 13), (7, 5, 6, 9), (9, 6, 4, 8), (2, 11, 5, 0)])
_uv = me_cube_003.uv_layers.new(name='UVMap')
_uv.uv.foreach_set('vector', [0.375, 0.0, 0.625, 0.0, 0.625, 0.25, 0.375, 0.25, 0.375, 0.767, 0.625, 0.767, 0.625, 1.0, 0.375, 1.0, 0.642, 0.5, 0.875, 0.5, 0.875, 0.75, 0.642, 0.75, 0.392, 0.517, 0.608, 0.517, 0.608, 0.733, 0.392, 0.733, 0.375, 0.25, 0.625, 0.25, 0.625, 0.483, 0.375, 0.483, 0.608, 0.517, 0.392, 0.517, 0.38, 0.5, 0.62, 0.5, 0.62, 0.5, 0.38, 0.5, 0.375, 0.483, 0.625, 0.483, 0.358, 0.75, 0.358, 0.5, 0.375, 0.505, 0.375, 0.745, 0.375, 0.745, 0.375, 0.505, 0.392, 0.517, 0.392, 0.733, 0.642, 0.5, 0.642, 0.75, 0.625, 0.745, 0.625, 0.505, 0.625, 0.505, 0.625, 0.745, 0.608, 0.733, 0.608, 0.517, 0.625, 0.767, 0.375, 0.767, 0.38, 0.75, 0.62, 0.75, 0.62, 0.75, 0.38, 0.75, 0.392, 0.733, 0.608, 0.733, 0.125, 0.5, 0.358, 0.5, 0.358, 0.75, 0.125, 0.75])
me_cube_003.materials.append(mat_material_002)
me_cube_003.use_remesh_fix_poles = True
me_cube_003.use_remesh_preserve_attributes = False
me_cube_003.update()
me_cube_005 = bpy.data.meshes.new('Cube.005')
me_cube_005.from_pydata([(-1.0, -1.0, -1.0), (-1.0, -0.7425, 0.8886), (-1.0, 1.0, -1.0), (-1.0, 0.7425, 0.8886), (1.0, -0.8642, -0.8642), (0.8642, -1.0, -1.0), (0.9602, -0.9602, -0.9602), (0.8642, -0.7425, 0.8886), (1.0, -0.6417, 0.7528), (0.9602, -0.713, 0.8488), (1.0, 0.8642, -0.8642), (0.8642, 1.0, -1.0), (0.9602, 0.9602, -0.9602), (1.0, 0.6417, 0.7528), (0.8642, 0.7425, 0.8886), (0.9602, 0.713, 0.8488)], [], [(0, 1, 3, 2), (5, 7, 1, 0), (14, 3, 1, 7), (10, 13, 8, 4), (2, 3, 14, 11), (13, 10, 12, 15), (15, 12, 11, 14), (5, 11, 12, 6), (6, 12, 10, 4), (14, 7, 9, 15), (15, 9, 8, 13), (7, 5, 6, 9), (9, 6, 4, 8), (2, 11, 5, 0)])
_uv = me_cube_005.uv_layers.new(name='UVMap')
_uv.uv.foreach_set('vector', [0.375, 0.0, 0.625, 0.0, 0.625, 0.25, 0.375, 0.25, 0.375, 0.767, 0.625, 0.767, 0.625, 1.0, 0.375, 1.0, 0.642, 0.5, 0.875, 0.5, 0.875, 0.75, 0.642, 0.75, 0.392, 0.517, 0.608, 0.517, 0.608, 0.733, 0.392, 0.733, 0.375, 0.25, 0.625, 0.25, 0.625, 0.483, 0.375, 0.483, 0.608, 0.517, 0.392, 0.517, 0.38, 0.5, 0.62, 0.5, 0.62, 0.5, 0.38, 0.5, 0.375, 0.483, 0.625, 0.483, 0.358, 0.75, 0.358, 0.5, 0.375, 0.505, 0.375, 0.745, 0.375, 0.745, 0.375, 0.505, 0.392, 0.517, 0.392, 0.733, 0.642, 0.5, 0.642, 0.75, 0.625, 0.745, 0.625, 0.505, 0.625, 0.505, 0.625, 0.745, 0.608, 0.733, 0.608, 0.517, 0.625, 0.767, 0.375, 0.767, 0.38, 0.75, 0.62, 0.75, 0.62, 0.75, 0.38, 0.75, 0.392, 0.733, 0.608, 0.733, 0.125, 0.5, 0.358, 0.5, 0.358, 0.75, 0.125, 0.75])
me_cube_005.materials.append(mat_material_003)
me_cube_005.use_remesh_fix_poles = True
me_cube_005.use_remesh_preserve_attributes = False
me_cube_005.update()
me_cube_006 = bpy.data.meshes.new('Cube.006')
me_cube_006.from_pydata([(-1.0, -1.0, -1.0), (-1.0, -0.5811, 0.9986), (-1.0, 1.0, -1.0), (-1.0, 1.375, 1.03), (1.0, -0.8642, -0.8642), (0.8642, -1.0, -1.0), (0.9602, -0.9602, -0.9602), (0.8642, -0.5811, 0.9986), (1.0, -0.4453, 0.8628), (0.9602, -0.5413, 0.9588), (1.0, 0.8642, -0.8642), (0.8642, 1.0, -1.0), (0.9602, 0.9602, -0.9602), (1.0, 1.283, 0.8628), (0.8642, 1.419, 0.9986), (0.9602, 1.379, 0.9588)], [], [(0, 1, 3, 2), (5, 7, 1, 0), (14, 3, 1, 7), (10, 13, 8, 4), (2, 3, 14, 11), (13, 10, 12, 15), (15, 12, 11, 14), (5, 11, 12, 6), (6, 12, 10, 4), (14, 7, 9, 15), (15, 9, 8, 13), (7, 5, 6, 9), (9, 6, 4, 8), (2, 11, 5, 0)])
_uv = me_cube_006.uv_layers.new(name='UVMap')
_uv.uv.foreach_set('vector', [0.375, 0.0, 0.625, 0.0, 0.625, 0.25, 0.375, 0.25, 0.375, 0.767, 0.625, 0.767, 0.625, 1.0, 0.375, 1.0, 0.642, 0.5, 0.875, 0.5, 0.875, 0.75, 0.642, 0.75, 0.392, 0.517, 0.608, 0.517, 0.608, 0.733, 0.392, 0.733, 0.375, 0.25, 0.625, 0.25, 0.625, 0.483, 0.375, 0.483, 0.608, 0.517, 0.392, 0.517, 0.38, 0.5, 0.62, 0.5, 0.62, 0.5, 0.38, 0.5, 0.375, 0.483, 0.625, 0.483, 0.358, 0.75, 0.358, 0.5, 0.375, 0.505, 0.375, 0.745, 0.375, 0.745, 0.375, 0.505, 0.392, 0.517, 0.392, 0.733, 0.642, 0.5, 0.642, 0.75, 0.625, 0.745, 0.625, 0.505, 0.625, 0.505, 0.625, 0.745, 0.608, 0.733, 0.608, 0.517, 0.625, 0.767, 0.375, 0.767, 0.38, 0.75, 0.62, 0.75, 0.62, 0.75, 0.38, 0.75, 0.392, 0.733, 0.608, 0.733, 0.125, 0.5, 0.358, 0.5, 0.358, 0.75, 0.125, 0.75])
me_cube_006.materials.append(mat_material_006)
me_cube_006.use_remesh_fix_poles = True
me_cube_006.use_remesh_preserve_attributes = False
me_cube_006.update()

# ---- objects
ob_cube = bpy.data.objects.new('Cube', me_cube)
ob_cube_001 = bpy.data.objects.new('Cube.001', me_cube_001)
ob_circle = bpy.data.objects.new('Circle', me_circle)
ob_cube_002 = bpy.data.objects.new('Cube.002', me_cube_002)
ob_cube_003 = bpy.data.objects.new('Cube.003', me_cube_003)
ob_cube_004 = bpy.data.objects.new('Cube.004', me_cube_005)
ob_cube_005 = bpy.data.objects.new('Cube.005', me_cube_006)

# ---- transforms, parenting, visibility, modifiers, constraints
ob_cube.location = (0.0, 0.0, 0.0)
ob_cube.lock_rotations_4d = False
ob_cube.empty_display_type = 'ARROWS'
ob_cube.lineart.crease_threshold = 0.0
ob_cube_001.location = (-0.06727, -0.8999, 0.0)
ob_cube_001.rotation_euler = (0.0, 0.8029, 0.0)
ob_cube_001.scale = (0.07608, 0.1541, 0.6472)
ob_circle.location = (-0.8919, 0.02857, -0.02844)
ob_circle.rotation_euler = (-0.0, 1.571, 0.0)
ob_circle.scale = (0.6015, 0.6015, 0.5516)
_m = ob_circle.modifiers.new('Solidify', 'SOLIDIFY')
_m.thickness = 0.19
ob_cube_002.location = (-0.05231, 0.9283, 0.0)
ob_cube_002.rotation_euler = (0.0, -0.0, 1.571)
ob_cube_002.scale = (0.08104, 0.5239, 0.5239)
ob_cube_003.location = (0.9339, 0.0, 0.0)
ob_cube_003.scale = (0.06539, 0.4859, 0.4859)
ob_cube_004.location = (-0.006353, -6.076e-05, 0.9538)
ob_cube_004.rotation_euler = (-0.0, -1.571, 0.0)
ob_cube_004.scale = (0.06539, 0.4859, 0.4859)
ob_cube_005.location = (0.01386, -0.1048, -0.9358)
ob_cube_005.rotation_euler = (-0.0, 1.571, 0.0)
ob_cube_005.scale = (0.06539, 0.4859, 0.4859)

# ---- collection membership
col_collection.objects.link(ob_cube)
col_collection.objects.link(ob_cube_001)
col_collection.objects.link(ob_circle)
col_collection.objects.link(ob_cube_002)
col_collection.objects.link(ob_cube_003)
col_collection.objects.link(ob_cube_004)
col_collection.objects.link(ob_cube_005)

# ---- scene / render settings (as saved in the file)
scene.frame_start = 1; scene.frame_end = 250; scene.frame_set(1)
scene.render.engine = 'CYCLES'
scene.cycles.use_denoising = False
scene.cycles.samples = 128
scene.cycles.sampling_pattern = 'TABULATED_SOBOL'
scene.cycles.use_adaptive_sampling = False
scene.cycles.use_light_tree = False
scene.view_settings.view_transform = 'Filmic'
bpy.context.view_layer.update()

# ---- added for rendering (the .blend has no active camera and no usable light): camera, sun
cam_auto = bpy.data.cameras.new('AutoCamera')
cam_auto.lens = 50.0
cam_auto.sensor_width = 36.0
cam_auto.clip_end = 1000.0
ob_auto_camera = bpy.data.objects.new('AutoCamera', cam_auto)
scene.collection.objects.link(ob_auto_camera)
ob_auto_camera.location = (3.25009, -3.92243, 2.60904)
ob_auto_camera.rotation_euler = (1.09748, -7.21219e-08, 0.694738)
scene.camera = ob_auto_camera
light_auto_sun = bpy.data.lights.new('AutoSun', 'SUN')
light_auto_sun.energy = 3.0
light_auto_sun.angle = 0.0523599
ob_auto_sun = bpy.data.objects.new('AutoSun', light_auto_sun)
scene.collection.objects.link(ob_auto_sun)
ob_auto_sun.rotation_euler = (0.872665, 0.174533, 0.523599)
bpy.context.view_layer.update()
